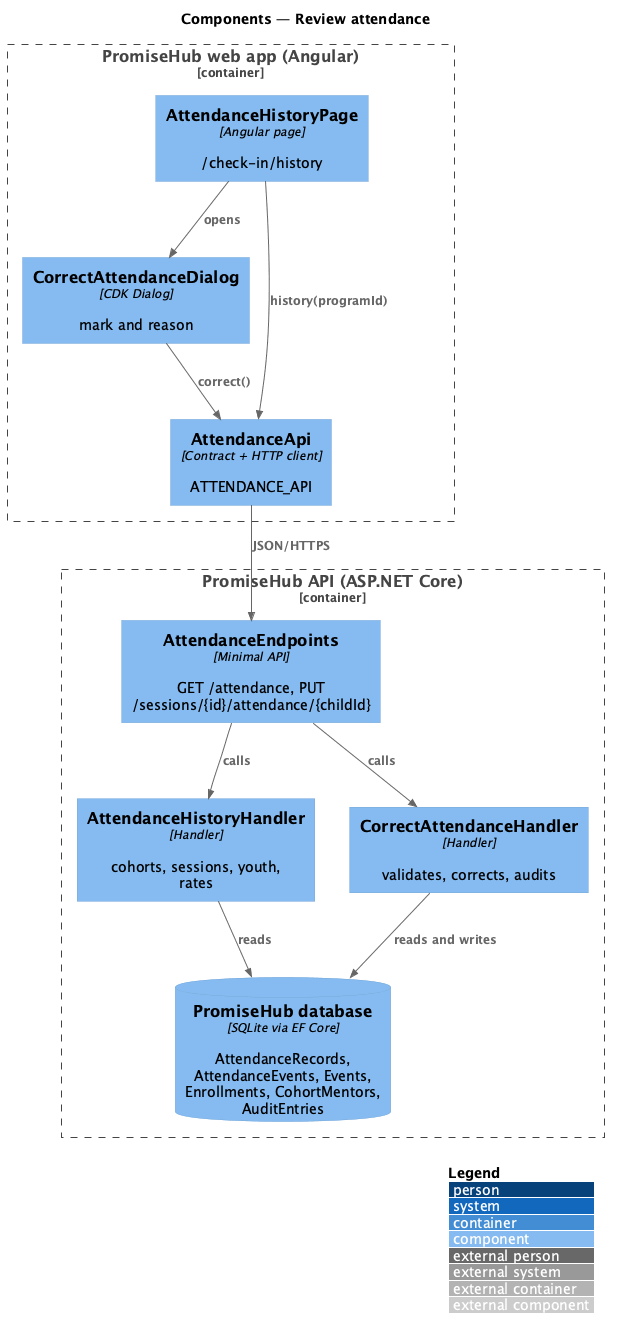

The diagram above was rendered by PlantUML. Its source (embedded in the PNG):
@startuml
!include <C4/C4_Component>
LAYOUT_WITH_LEGEND()
title Components — Review attendance
Container_Boundary(web, "PromiseHub web app (Angular)") {
  Component(page, "AttendanceHistoryPage", "Angular page", "/check-in/history")
  Component(dlg, "CorrectAttendanceDialog", "CDK Dialog", "mark and reason")
  Component(aapi, "AttendanceApi", "Contract + HTTP client", "ATTENDANCE_API")
}
Container_Boundary(api, "PromiseHub API (ASP.NET Core)") {
  Component(ep, "AttendanceEndpoints", "Minimal API", "GET /attendance, PUT /sessions/{id}/attendance/{childId}")
  Component(hh, "AttendanceHistoryHandler", "Handler", "cohorts, sessions, youth, rates")
  Component(ch, "CorrectAttendanceHandler", "Handler", "validates, corrects, audits")
  ComponentDb(db, "PromiseHub database", "SQLite via EF Core", "AttendanceRecords, AttendanceEvents, Events, Enrollments, CohortMentors, AuditEntries")
}
Rel(page, dlg, "opens")
Rel(page, aapi, "history(programId)")
Rel(dlg, aapi, "correct()")
Rel(aapi, ep, "JSON/HTTPS")
Rel(ep, hh, "calls")
Rel(ep, ch, "calls")
Rel(hh, db, "reads")
Rel(ch, db, "reads and writes")
@enduml